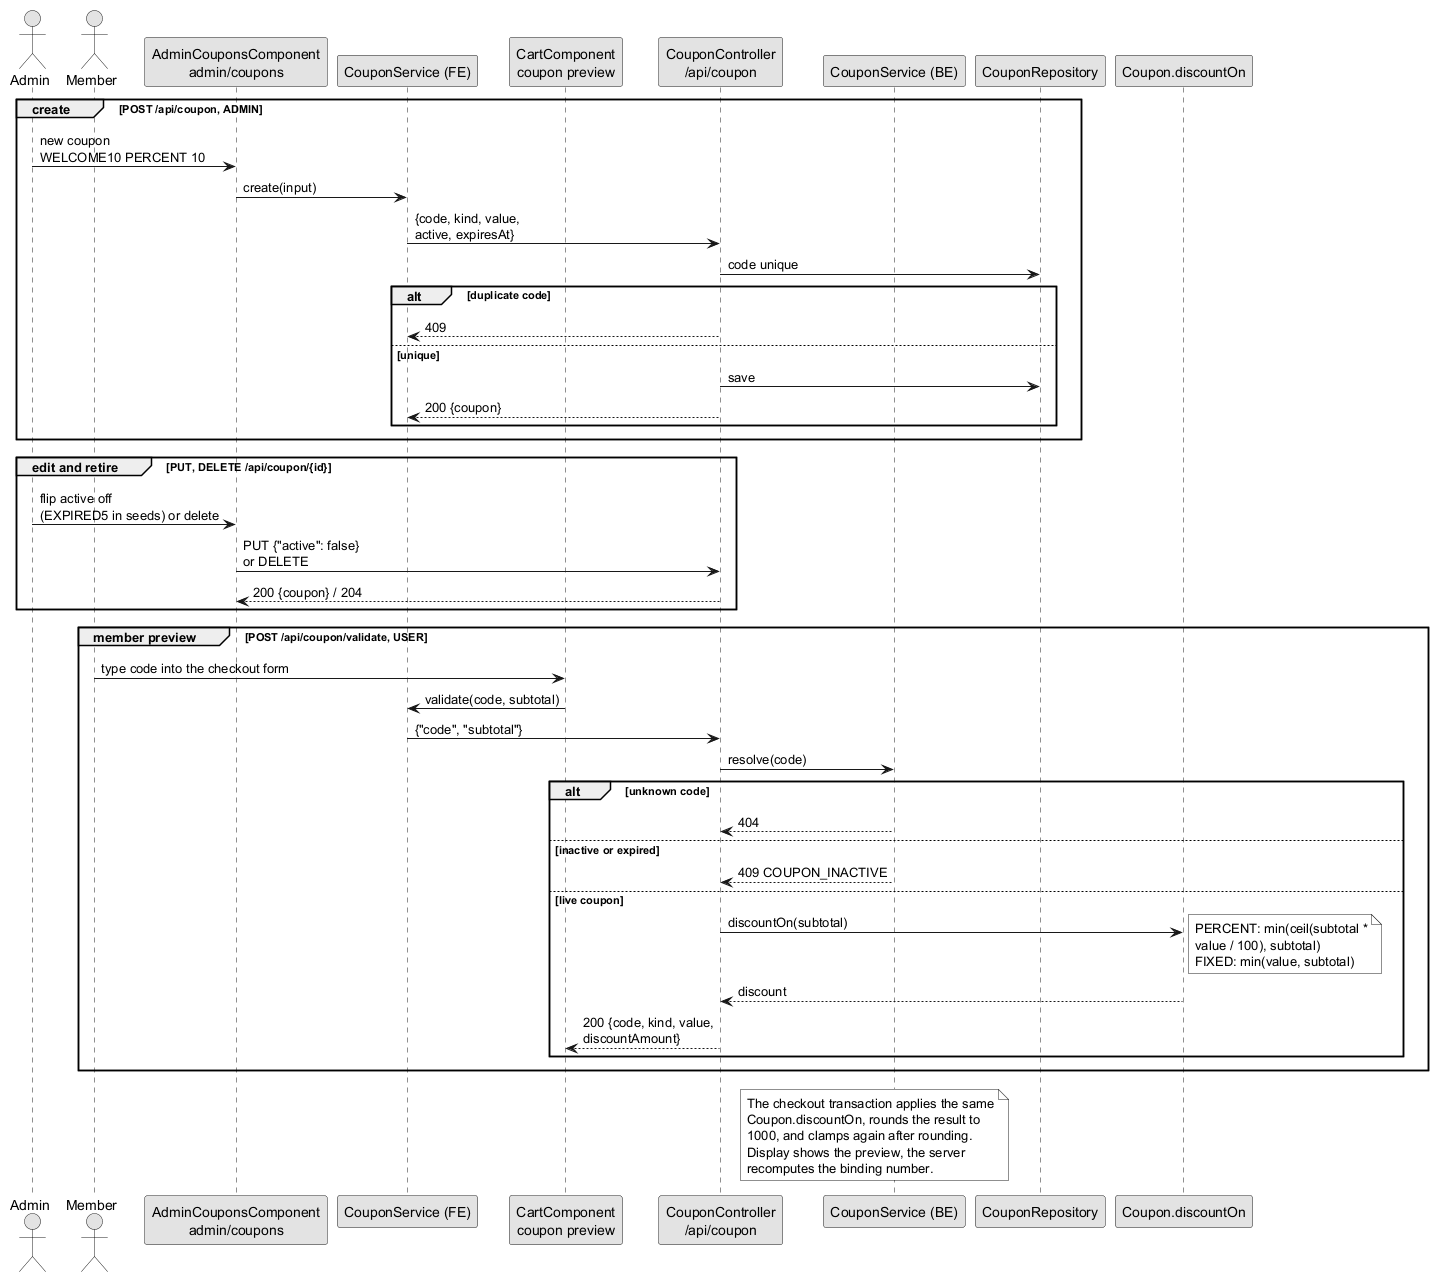

The diagram above was rendered by PlantUML. Its source (embedded in the PNG):
@startuml seq-coupon-lifecycle
!pragma layout smetana
skinparam monochrome true
skinparam shadowing false

actor "Admin" as admin
actor "Member" as member
participant "AdminCouponsComponent\nadmin/coupons" as couponUi
participant "CouponService (FE)" as couponFe
participant "CartComponent\ncoupon preview" as cart
participant "CouponController\n/api/coupon" as couponC
participant "CouponService (BE)" as couponBe
participant "CouponRepository" as couponR
participant "Coupon.discountOn" as formula

group create [POST /api/coupon, ADMIN]
	admin -> couponUi : new coupon\nWELCOME10 PERCENT 10
	couponUi -> couponFe : create(input)
	couponFe -> couponC : {code, kind, value,\nactive, expiresAt}
	couponC -> couponR : code unique
	alt duplicate code
		couponC --> couponFe : 409
	else unique
		couponC -> couponR : save
		couponC --> couponFe : 200 {coupon}
	end
end

group edit and retire [PUT, DELETE /api/coupon/{id}]
	admin -> couponUi : flip active off\n(EXPIRED5 in seeds) or delete
	couponUi -> couponC : PUT {"active": false}\nor DELETE
	couponC --> couponUi : 200 {coupon} / 204
end

group member preview [POST /api/coupon/validate, USER]
	member -> cart : type code into the checkout form
	cart -> couponFe : validate(code, subtotal)
	couponFe -> couponC : {"code", "subtotal"}
	couponC -> couponBe : resolve(code)
	alt unknown code
		couponBe --> couponC : 404
	else inactive or expired
		couponBe --> couponC : 409 COUPON_INACTIVE
	else live coupon
		couponC -> formula : discountOn(subtotal)
		note right : PERCENT: min(ceil(subtotal *\nvalue / 100), subtotal)\nFIXED: min(value, subtotal)
		formula --> couponC : discount
		couponC --> cart : 200 {code, kind, value,\ndiscountAmount}
	end
end

note over formula, cart
	The checkout transaction applies the same
	Coupon.discountOn, rounds the result to
	1000, and clamps again after rounding.
	Display shows the preview, the server
	recomputes the binding number.
end note
@enduml